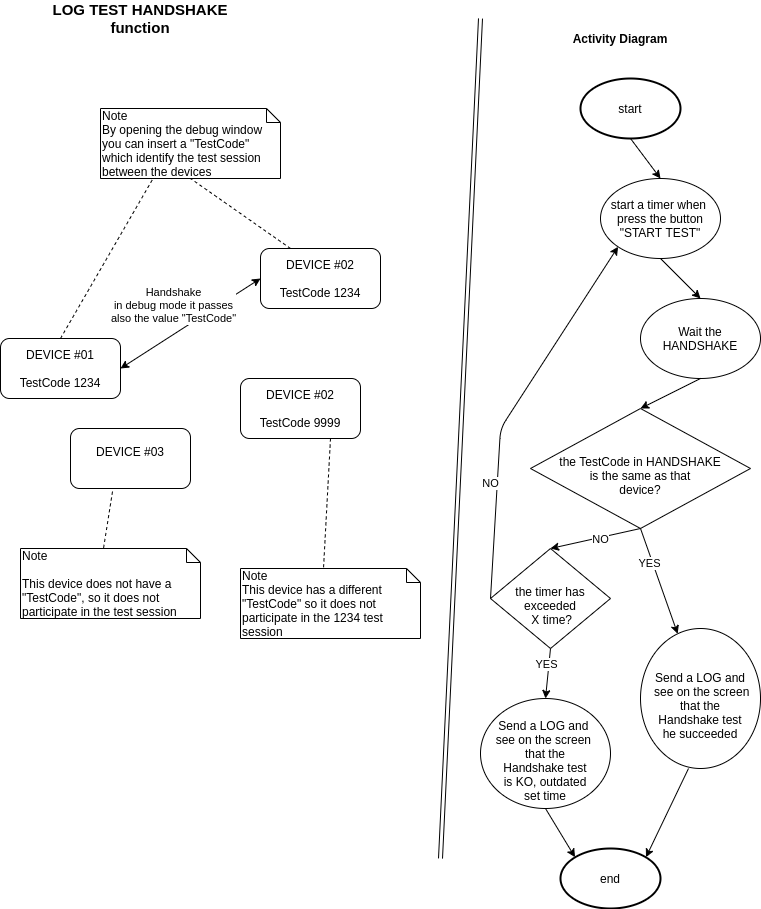

The diagram above was exported from draw.io. Its source (the exported page's mxGraphModel, read from the mxfile embedded in the PNG):
<mxGraphModel dx="1990" dy="720" grid="1" gridSize="10" guides="1" tooltips="1" connect="1" arrows="1" fold="1" page="1" pageScale="1" pageWidth="827" pageHeight="1169" math="0" shadow="0">
  <root>
    <mxCell id="0" />
    <mxCell id="1" parent="0" />
    <mxCell id="Z0kYU5fyTGorfrxRKYbF-1" value="DEVICE #01&lt;br&gt;&lt;br&gt;TestCode 1234" style="rounded=1;whiteSpace=wrap;html=1;" parent="1" vertex="1">
      <mxGeometry x="30" y="350" width="120" height="60" as="geometry" />
    </mxCell>
    <mxCell id="Z0kYU5fyTGorfrxRKYbF-2" value="DEVICE #02&lt;br&gt;&lt;br&gt;TestCode 1234" style="rounded=1;whiteSpace=wrap;html=1;" parent="1" vertex="1">
      <mxGeometry x="290" y="260" width="120" height="60" as="geometry" />
    </mxCell>
    <mxCell id="Z0kYU5fyTGorfrxRKYbF-3" value="DEVICE #03&lt;br&gt;&lt;br&gt;" style="rounded=1;whiteSpace=wrap;html=1;" parent="1" vertex="1">
      <mxGeometry x="100" y="440" width="120" height="60" as="geometry" />
    </mxCell>
    <mxCell id="Z0kYU5fyTGorfrxRKYbF-4" value="&lt;div&gt;Note&lt;/div&gt;&lt;div&gt;By opening the debug window you can insert a &quot;TestCode&quot; which identify the test session between the devices&lt;/div&gt;" style="shape=note;whiteSpace=wrap;html=1;size=14;verticalAlign=top;align=left;spacingTop=-6;" parent="1" vertex="1">
      <mxGeometry x="130" y="120" width="180" height="70" as="geometry" />
    </mxCell>
    <mxCell id="Z0kYU5fyTGorfrxRKYbF-5" value="" style="endArrow=none;dashed=1;html=1;entryX=0.289;entryY=1.014;entryDx=0;entryDy=0;entryPerimeter=0;exitX=0.5;exitY=0;exitDx=0;exitDy=0;" parent="1" source="Z0kYU5fyTGorfrxRKYbF-1" target="Z0kYU5fyTGorfrxRKYbF-4" edge="1">
      <mxGeometry width="50" height="50" relative="1" as="geometry">
        <mxPoint x="290" y="330" as="sourcePoint" />
        <mxPoint x="340" y="280" as="targetPoint" />
      </mxGeometry>
    </mxCell>
    <mxCell id="Z0kYU5fyTGorfrxRKYbF-6" value="" style="endArrow=none;dashed=1;html=1;entryX=0.5;entryY=1;entryDx=0;entryDy=0;entryPerimeter=0;exitX=0.25;exitY=0;exitDx=0;exitDy=0;" parent="1" source="Z0kYU5fyTGorfrxRKYbF-2" target="Z0kYU5fyTGorfrxRKYbF-4" edge="1">
      <mxGeometry width="50" height="50" relative="1" as="geometry">
        <mxPoint x="140" y="210" as="sourcePoint" />
        <mxPoint x="202.01999999999998" y="120.98000000000002" as="targetPoint" />
      </mxGeometry>
    </mxCell>
    <mxCell id="Z0kYU5fyTGorfrxRKYbF-7" value="Note&lt;br&gt;&lt;div&gt;&lt;br&gt;&lt;/div&gt;&lt;div&gt;This device does not have a &quot;TestCode&quot;, so it does not participate in the test session&lt;/div&gt;" style="shape=note;whiteSpace=wrap;html=1;size=14;verticalAlign=top;align=left;spacingTop=-6;" parent="1" vertex="1">
      <mxGeometry x="50" y="560" width="180" height="70" as="geometry" />
    </mxCell>
    <mxCell id="Z0kYU5fyTGorfrxRKYbF-8" value="" style="endArrow=none;dashed=1;html=1;entryX=0;entryY=0;entryDx=83;entryDy=0;entryPerimeter=0;exitX=0.35;exitY=1.05;exitDx=0;exitDy=0;exitPerimeter=0;" parent="1" source="Z0kYU5fyTGorfrxRKYbF-3" target="Z0kYU5fyTGorfrxRKYbF-7" edge="1">
      <mxGeometry width="50" height="50" relative="1" as="geometry">
        <mxPoint x="480" y="620" as="sourcePoint" />
        <mxPoint x="332.02" y="530.98" as="targetPoint" />
      </mxGeometry>
    </mxCell>
    <mxCell id="Z0kYU5fyTGorfrxRKYbF-9" value="Note&lt;br&gt;This device has a different &quot;TestCode&quot; so it does not participate in the 1234 test session" style="shape=note;whiteSpace=wrap;html=1;size=14;verticalAlign=top;align=left;spacingTop=-6;" parent="1" vertex="1">
      <mxGeometry x="270" y="580" width="180" height="70" as="geometry" />
    </mxCell>
    <mxCell id="Z0kYU5fyTGorfrxRKYbF-10" value="" style="endArrow=none;dashed=1;html=1;entryX=0;entryY=0;entryDx=83;entryDy=0;entryPerimeter=0;exitX=0.75;exitY=1;exitDx=0;exitDy=0;" parent="1" source="Z0kYU5fyTGorfrxRKYbF-11" target="Z0kYU5fyTGorfrxRKYbF-9" edge="1">
      <mxGeometry width="50" height="50" relative="1" as="geometry">
        <mxPoint x="420" y="360" as="sourcePoint" />
        <mxPoint x="530.02" y="467.98" as="targetPoint" />
      </mxGeometry>
    </mxCell>
    <mxCell id="Z0kYU5fyTGorfrxRKYbF-11" value="DEVICE #02&lt;br&gt;&lt;br&gt;TestCode 9999" style="rounded=1;whiteSpace=wrap;html=1;" parent="1" vertex="1">
      <mxGeometry x="270" y="390" width="120" height="60" as="geometry" />
    </mxCell>
    <mxCell id="Z0kYU5fyTGorfrxRKYbF-12" value="" style="endArrow=classic;startArrow=classic;html=1;exitX=1;exitY=0.5;exitDx=0;exitDy=0;entryX=0;entryY=0.5;entryDx=0;entryDy=0;" parent="1" source="Z0kYU5fyTGorfrxRKYbF-1" target="Z0kYU5fyTGorfrxRKYbF-2" edge="1">
      <mxGeometry width="50" height="50" relative="1" as="geometry">
        <mxPoint x="290" y="230" as="sourcePoint" />
        <mxPoint x="340" y="180" as="targetPoint" />
      </mxGeometry>
    </mxCell>
    <mxCell id="Z0kYU5fyTGorfrxRKYbF-13" value="Handshake&lt;br&gt;in debug mode it passes&lt;br&gt;also the value &quot;TestCode&quot;" style="edgeLabel;html=1;align=center;verticalAlign=middle;resizable=0;points=[];" parent="Z0kYU5fyTGorfrxRKYbF-12" vertex="1" connectable="0">
      <mxGeometry x="0.3059" y="-2" relative="1" as="geometry">
        <mxPoint x="-40.3" y="-5.82" as="offset" />
      </mxGeometry>
    </mxCell>
    <mxCell id="Z0kYU5fyTGorfrxRKYbF-14" value="&lt;b&gt;&lt;font style=&quot;font-size: 15px&quot;&gt;LOG TEST HANDSHAKE function&lt;/font&gt;&lt;/b&gt;" style="text;html=1;strokeColor=none;fillColor=none;align=center;verticalAlign=middle;whiteSpace=wrap;rounded=0;" parent="1" vertex="1">
      <mxGeometry x="60" y="20" width="220" height="20" as="geometry" />
    </mxCell>
    <mxCell id="Z0kYU5fyTGorfrxRKYbF-15" value="start" style="strokeWidth=2;html=1;shape=mxgraph.flowchart.start_1;whiteSpace=wrap;" parent="1" vertex="1">
      <mxGeometry x="610" y="90" width="100" height="60" as="geometry" />
    </mxCell>
    <mxCell id="Z0kYU5fyTGorfrxRKYbF-16" value="&lt;div&gt;&lt;br&gt;the TestCode in HANDSHAKE&lt;/div&gt;&lt;div&gt;is the same as that&lt;/div&gt;&lt;div&gt;device?&lt;/div&gt;" style="rhombus;whiteSpace=wrap;html=1;" parent="1" vertex="1">
      <mxGeometry x="560" y="420" width="220" height="120" as="geometry" />
    </mxCell>
    <mxCell id="Z0kYU5fyTGorfrxRKYbF-19" value="" style="endArrow=classic;html=1;exitX=0.5;exitY=1;exitDx=0;exitDy=0;exitPerimeter=0;entryX=0.5;entryY=0;entryDx=0;entryDy=0;" parent="1" source="Z0kYU5fyTGorfrxRKYbF-15" target="Z0kYU5fyTGorfrxRKYbF-28" edge="1">
      <mxGeometry width="50" height="50" relative="1" as="geometry">
        <mxPoint x="300" y="530" as="sourcePoint" />
        <mxPoint x="630" y="270" as="targetPoint" />
      </mxGeometry>
    </mxCell>
    <mxCell id="Z0kYU5fyTGorfrxRKYbF-20" value="" style="endArrow=classic;html=1;exitX=0.5;exitY=1;exitDx=0;exitDy=0;" parent="1" source="Z0kYU5fyTGorfrxRKYbF-16" target="Z0kYU5fyTGorfrxRKYbF-24" edge="1">
      <mxGeometry width="50" height="50" relative="1" as="geometry">
        <mxPoint x="600" y="430" as="sourcePoint" />
        <mxPoint x="760" y="480" as="targetPoint" />
      </mxGeometry>
    </mxCell>
    <mxCell id="Z0kYU5fyTGorfrxRKYbF-21" value="YES" style="edgeLabel;html=1;align=center;verticalAlign=middle;resizable=0;points=[];" parent="Z0kYU5fyTGorfrxRKYbF-20" vertex="1" connectable="0">
      <mxGeometry x="-0.3659" y="-3" relative="1" as="geometry">
        <mxPoint as="offset" />
      </mxGeometry>
    </mxCell>
    <mxCell id="Z0kYU5fyTGorfrxRKYbF-24" value="&lt;div&gt;&lt;br&gt;&lt;/div&gt;&lt;div&gt;Send a LOG and&lt;br&gt;&amp;nbsp;see on the screen that the&lt;/div&gt;&lt;div&gt;Handshake test&lt;/div&gt;&lt;div&gt;he succeeded&lt;/div&gt;" style="ellipse;whiteSpace=wrap;html=1;" parent="1" vertex="1">
      <mxGeometry x="670" y="640" width="120" height="140" as="geometry" />
    </mxCell>
    <mxCell id="Z0kYU5fyTGorfrxRKYbF-25" value="end" style="strokeWidth=2;html=1;shape=mxgraph.flowchart.start_1;whiteSpace=wrap;" parent="1" vertex="1">
      <mxGeometry x="590" y="860" width="100" height="60" as="geometry" />
    </mxCell>
    <mxCell id="Z0kYU5fyTGorfrxRKYbF-26" value="" style="endArrow=classic;html=1;exitX=0.4;exitY=1;exitDx=0;exitDy=0;exitPerimeter=0;entryX=0.855;entryY=0.145;entryDx=0;entryDy=0;entryPerimeter=0;" parent="1" source="Z0kYU5fyTGorfrxRKYbF-24" target="Z0kYU5fyTGorfrxRKYbF-25" edge="1">
      <mxGeometry width="50" height="50" relative="1" as="geometry">
        <mxPoint x="710" y="400" as="sourcePoint" />
        <mxPoint x="731.5147186257614" y="500.402020253553" as="targetPoint" />
      </mxGeometry>
    </mxCell>
    <mxCell id="Z0kYU5fyTGorfrxRKYbF-28" value="&lt;div&gt;&lt;span&gt;start a timer when &lt;br&gt;press the button&lt;/span&gt;&lt;br&gt;&lt;/div&gt;&lt;div&gt;&quot;START TEST&quot;&lt;/div&gt;" style="ellipse;whiteSpace=wrap;html=1;" parent="1" vertex="1">
      <mxGeometry x="630" y="190" width="120" height="80" as="geometry" />
    </mxCell>
    <mxCell id="Z0kYU5fyTGorfrxRKYbF-29" value="" style="endArrow=classic;html=1;exitX=0.5;exitY=1;exitDx=0;exitDy=0;entryX=0.5;entryY=0;entryDx=0;entryDy=0;" parent="1" source="Z0kYU5fyTGorfrxRKYbF-28" target="Z0kYU5fyTGorfrxRKYbF-42" edge="1">
      <mxGeometry width="50" height="50" relative="1" as="geometry">
        <mxPoint x="670" y="160" as="sourcePoint" />
        <mxPoint x="690" y="210" as="targetPoint" />
      </mxGeometry>
    </mxCell>
    <mxCell id="Z0kYU5fyTGorfrxRKYbF-31" value="&lt;div&gt;&lt;br&gt;&lt;/div&gt;&lt;div&gt;the timer has&lt;/div&gt;&lt;div&gt;exceeded&lt;/div&gt;&lt;div&gt;&amp;nbsp;X time?&lt;/div&gt;" style="rhombus;whiteSpace=wrap;html=1;" parent="1" vertex="1">
      <mxGeometry x="520" y="560" width="120" height="100" as="geometry" />
    </mxCell>
    <mxCell id="Z0kYU5fyTGorfrxRKYbF-34" value="" style="endArrow=classic;html=1;exitX=0.5;exitY=1;exitDx=0;exitDy=0;entryX=0.5;entryY=0;entryDx=0;entryDy=0;" parent="1" source="Z0kYU5fyTGorfrxRKYbF-31" target="Z0kYU5fyTGorfrxRKYbF-40" edge="1">
      <mxGeometry width="50" height="50" relative="1" as="geometry">
        <mxPoint x="690" y="450" as="sourcePoint" />
        <mxPoint x="620" y="600" as="targetPoint" />
      </mxGeometry>
    </mxCell>
    <mxCell id="Z0kYU5fyTGorfrxRKYbF-35" value="YES" style="edgeLabel;html=1;align=center;verticalAlign=middle;resizable=0;points=[];" parent="Z0kYU5fyTGorfrxRKYbF-34" vertex="1" connectable="0">
      <mxGeometry x="-0.3659" y="-3" relative="1" as="geometry">
        <mxPoint as="offset" />
      </mxGeometry>
    </mxCell>
    <mxCell id="Z0kYU5fyTGorfrxRKYbF-36" value="" style="endArrow=classic;html=1;entryX=0.5;entryY=0;entryDx=0;entryDy=0;" parent="1" target="Z0kYU5fyTGorfrxRKYbF-31" edge="1">
      <mxGeometry width="50" height="50" relative="1" as="geometry">
        <mxPoint x="670" y="540" as="sourcePoint" />
        <mxPoint x="630" y="610" as="targetPoint" />
      </mxGeometry>
    </mxCell>
    <mxCell id="Z0kYU5fyTGorfrxRKYbF-37" value="NO" style="edgeLabel;html=1;align=center;verticalAlign=middle;resizable=0;points=[];" parent="Z0kYU5fyTGorfrxRKYbF-36" vertex="1" connectable="0">
      <mxGeometry x="-0.3659" y="-3" relative="1" as="geometry">
        <mxPoint x="-11.04" y="6.64" as="offset" />
      </mxGeometry>
    </mxCell>
    <mxCell id="Z0kYU5fyTGorfrxRKYbF-38" value="" style="endArrow=classic;html=1;entryX=0;entryY=1;entryDx=0;entryDy=0;exitX=0;exitY=0.5;exitDx=0;exitDy=0;" parent="1" source="Z0kYU5fyTGorfrxRKYbF-31" target="Z0kYU5fyTGorfrxRKYbF-28" edge="1">
      <mxGeometry width="50" height="50" relative="1" as="geometry">
        <mxPoint x="690" y="450" as="sourcePoint" />
        <mxPoint x="600" y="470" as="targetPoint" />
        <Array as="points">
          <mxPoint x="530" y="440" />
        </Array>
      </mxGeometry>
    </mxCell>
    <mxCell id="Z0kYU5fyTGorfrxRKYbF-39" value="NO" style="edgeLabel;html=1;align=center;verticalAlign=middle;resizable=0;points=[];" parent="Z0kYU5fyTGorfrxRKYbF-38" vertex="1" connectable="0">
      <mxGeometry x="-0.3659" y="-3" relative="1" as="geometry">
        <mxPoint x="-11.04" y="6.64" as="offset" />
      </mxGeometry>
    </mxCell>
    <mxCell id="Z0kYU5fyTGorfrxRKYbF-40" value="&lt;div&gt;&lt;br&gt;&lt;/div&gt;&lt;div&gt;Send a LOG and &lt;br&gt;see on the screen &lt;br&gt;that the&lt;/div&gt;&lt;div&gt;Handshake test&lt;/div&gt;&lt;div&gt;is KO, outdated&lt;/div&gt;&lt;div&gt;set time&lt;/div&gt;" style="ellipse;whiteSpace=wrap;html=1;" parent="1" vertex="1">
      <mxGeometry x="510" y="710" width="130" height="110" as="geometry" />
    </mxCell>
    <mxCell id="Z0kYU5fyTGorfrxRKYbF-41" value="" style="endArrow=classic;html=1;exitX=0.5;exitY=1;exitDx=0;exitDy=0;entryX=0.145;entryY=0.145;entryDx=0;entryDy=0;entryPerimeter=0;" parent="1" source="Z0kYU5fyTGorfrxRKYbF-40" target="Z0kYU5fyTGorfrxRKYbF-25" edge="1">
      <mxGeometry width="50" height="50" relative="1" as="geometry">
        <mxPoint x="718" y="680" as="sourcePoint" />
        <mxPoint x="645.5" y="818.7" as="targetPoint" />
      </mxGeometry>
    </mxCell>
    <mxCell id="Z0kYU5fyTGorfrxRKYbF-42" value="Wait the HANDSHAKE" style="ellipse;whiteSpace=wrap;html=1;" parent="1" vertex="1">
      <mxGeometry x="670" y="310" width="120" height="80" as="geometry" />
    </mxCell>
    <mxCell id="Z0kYU5fyTGorfrxRKYbF-43" value="" style="endArrow=classic;html=1;exitX=0.5;exitY=1;exitDx=0;exitDy=0;entryX=0.5;entryY=0;entryDx=0;entryDy=0;" parent="1" source="Z0kYU5fyTGorfrxRKYbF-42" target="Z0kYU5fyTGorfrxRKYbF-16" edge="1">
      <mxGeometry width="50" height="50" relative="1" as="geometry">
        <mxPoint x="700" y="280" as="sourcePoint" />
        <mxPoint x="740" y="320" as="targetPoint" />
      </mxGeometry>
    </mxCell>
    <mxCell id="Z0kYU5fyTGorfrxRKYbF-44" value="" style="shape=link;html=1;" parent="1" edge="1">
      <mxGeometry width="50" height="50" relative="1" as="geometry">
        <mxPoint x="470" y="870" as="sourcePoint" />
        <mxPoint x="510" y="30" as="targetPoint" />
      </mxGeometry>
    </mxCell>
    <mxCell id="Z0kYU5fyTGorfrxRKYbF-45" value="&lt;b&gt;&lt;font style=&quot;font-size: 12px&quot;&gt;Activity Diagram&lt;/font&gt;&lt;/b&gt;" style="text;html=1;strokeColor=none;fillColor=none;align=center;verticalAlign=middle;whiteSpace=wrap;rounded=0;" parent="1" vertex="1">
      <mxGeometry x="540" y="40" width="220" height="20" as="geometry" />
    </mxCell>
  </root>
</mxGraphModel>